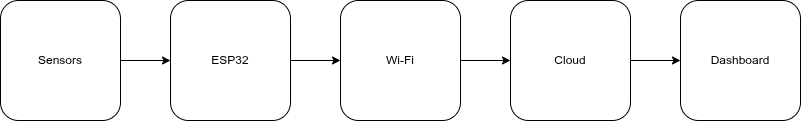

The diagram above was exported from draw.io. Its source (the exported page's mxGraphModel, read from the mxfile embedded in the PNG):
<mxGraphModel dx="1348" dy="759" grid="1" gridSize="10" guides="1" tooltips="1" connect="1" arrows="1" fold="1" page="1" pageScale="1" pageWidth="850" pageHeight="1100" math="0" shadow="0">
  <root>
    <mxCell id="0" />
    <mxCell id="1" parent="0" />
    <mxCell id="6_s8ruLKYXp0j8xAzEkw-1" parent="1" style="rounded=1;whiteSpace=wrap;html=1;" value="Sensors" vertex="1">
      <mxGeometry height="120" width="120" x="25" y="320" as="geometry" />
    </mxCell>
    <mxCell id="6_s8ruLKYXp0j8xAzEkw-3" edge="1" parent="1" source="6_s8ruLKYXp0j8xAzEkw-1" style="endArrow=classic;html=1;rounded=0;exitX=1;exitY=0.5;exitDx=0;exitDy=0;entryX=0;entryY=0.5;entryDx=0;entryDy=0;" target="6_s8ruLKYXp0j8xAzEkw-4" value="">
      <mxGeometry height="50" relative="1" width="50" as="geometry">
        <mxPoint x="145" y="349.5" as="sourcePoint" />
        <mxPoint x="195" y="350" as="targetPoint" />
      </mxGeometry>
    </mxCell>
    <mxCell id="6_s8ruLKYXp0j8xAzEkw-4" parent="1" style="rounded=1;whiteSpace=wrap;html=1;" value="ESP32" vertex="1">
      <mxGeometry height="120" width="120" x="195" y="320" as="geometry" />
    </mxCell>
    <mxCell id="6_s8ruLKYXp0j8xAzEkw-5" edge="1" parent="1" source="6_s8ruLKYXp0j8xAzEkw-4" style="endArrow=classic;html=1;rounded=0;exitX=1;exitY=0.5;exitDx=0;exitDy=0;entryX=0;entryY=0.5;entryDx=0;entryDy=0;" target="6_s8ruLKYXp0j8xAzEkw-6" value="">
      <mxGeometry height="50" relative="1" width="50" as="geometry">
        <mxPoint x="315" y="349.5" as="sourcePoint" />
        <mxPoint x="365" y="350" as="targetPoint" />
      </mxGeometry>
    </mxCell>
    <mxCell id="6_s8ruLKYXp0j8xAzEkw-6" parent="1" style="rounded=1;whiteSpace=wrap;html=1;" value="Wi-Fi" vertex="1">
      <mxGeometry height="120" width="120" x="365" y="320" as="geometry" />
    </mxCell>
    <mxCell id="6_s8ruLKYXp0j8xAzEkw-8" edge="1" parent="1" source="6_s8ruLKYXp0j8xAzEkw-6" style="endArrow=classic;html=1;rounded=0;exitX=1;exitY=0.5;exitDx=0;exitDy=0;entryX=0;entryY=0.5;entryDx=0;entryDy=0;" target="6_s8ruLKYXp0j8xAzEkw-9" value="">
      <mxGeometry height="50" relative="1" width="50" as="geometry">
        <mxPoint x="485" y="349.5" as="sourcePoint" />
        <mxPoint x="535" y="350" as="targetPoint" />
      </mxGeometry>
    </mxCell>
    <mxCell id="6_s8ruLKYXp0j8xAzEkw-9" parent="1" style="rounded=1;whiteSpace=wrap;html=1;" value="Cloud" vertex="1">
      <mxGeometry height="120" width="120" x="535" y="320" as="geometry" />
    </mxCell>
    <mxCell id="6_s8ruLKYXp0j8xAzEkw-15" edge="1" parent="1" source="6_s8ruLKYXp0j8xAzEkw-9" style="endArrow=classic;html=1;rounded=0;exitX=1;exitY=0.5;exitDx=0;exitDy=0;entryX=0;entryY=0.5;entryDx=0;entryDy=0;" target="6_s8ruLKYXp0j8xAzEkw-16" value="">
      <mxGeometry height="50" relative="1" width="50" as="geometry">
        <mxPoint x="655" y="349.5" as="sourcePoint" />
        <mxPoint x="705" y="350" as="targetPoint" />
      </mxGeometry>
    </mxCell>
    <mxCell id="6_s8ruLKYXp0j8xAzEkw-16" parent="1" style="rounded=1;whiteSpace=wrap;html=1;" value="Dashboard" vertex="1">
      <mxGeometry height="120" width="120" x="705" y="320" as="geometry" />
    </mxCell>
  </root>
</mxGraphModel>